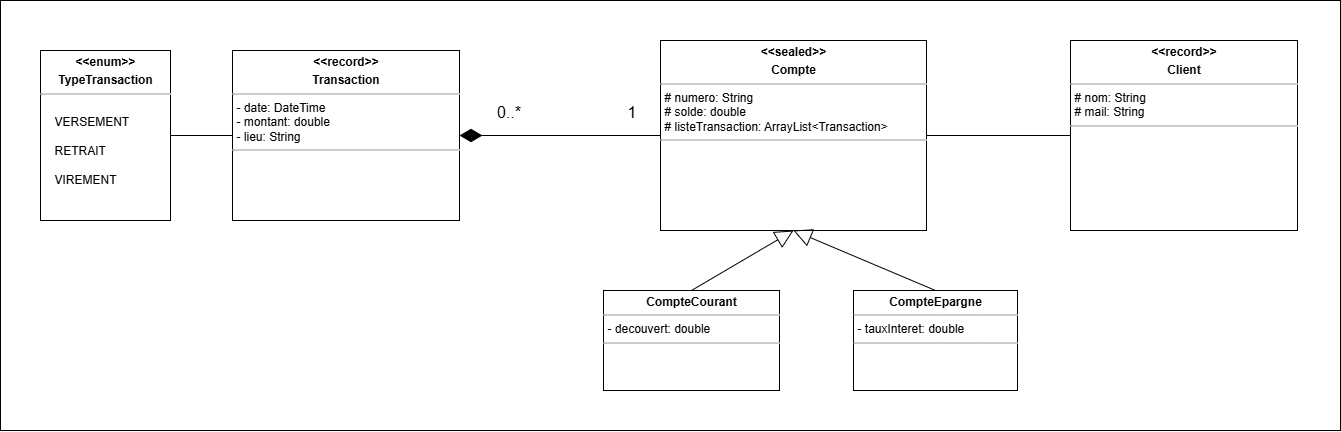

The diagram above was exported from draw.io. Its source (the exported page's mxGraphModel, read from the mxfile embedded in the PNG):
<mxGraphModel dx="839" dy="457" grid="1" gridSize="10" guides="1" tooltips="1" connect="1" arrows="1" fold="1" page="1" pageScale="1" pageWidth="850" pageHeight="1100" math="0" shadow="0">
  <root>
    <mxCell id="0" />
    <mxCell id="1" parent="0" />
    <mxCell id="jNarqy5GBVuvUquCViOI-1" value="" style="rounded=0;whiteSpace=wrap;html=1;" parent="1" vertex="1">
      <mxGeometry x="20" y="40" width="1340" height="430" as="geometry" />
    </mxCell>
    <mxCell id="jNarqy5GBVuvUquCViOI-2" value="" style="edgeStyle=orthogonalEdgeStyle;rounded=0;orthogonalLoop=1;jettySize=auto;html=1;endArrow=none;startFill=0;" parent="1" edge="1">
      <mxGeometry relative="1" as="geometry">
        <mxPoint x="723" y="382.5" as="targetPoint" />
      </mxGeometry>
    </mxCell>
    <mxCell id="jNarqy5GBVuvUquCViOI-3" value="1..*" style="edgeLabel;html=1;align=center;verticalAlign=middle;resizable=0;points=[];" parent="jNarqy5GBVuvUquCViOI-2" vertex="1" connectable="0">
      <mxGeometry x="-0.5273" y="-1" relative="1" as="geometry">
        <mxPoint x="-14" as="offset" />
      </mxGeometry>
    </mxCell>
    <mxCell id="jNarqy5GBVuvUquCViOI-4" value="1..*" style="edgeLabel;html=1;align=center;verticalAlign=middle;resizable=0;points=[];" parent="jNarqy5GBVuvUquCViOI-2" vertex="1" connectable="0">
      <mxGeometry x="0.4545" y="1" relative="1" as="geometry">
        <mxPoint x="-16" as="offset" />
      </mxGeometry>
    </mxCell>
    <mxCell id="jNarqy5GBVuvUquCViOI-32" value="&lt;p style=&quot;margin:0px;margin-top:4px;text-align:center;&quot;&gt;&lt;b&gt;&amp;lt;&amp;lt;record&amp;gt;&amp;gt;&lt;/b&gt;&lt;/p&gt;&lt;p style=&quot;margin:0px;margin-top:4px;text-align:center;&quot;&gt;&lt;b&gt;Transaction&lt;/b&gt;&lt;/p&gt;&lt;hr size=&quot;1&quot;&gt;&lt;p style=&quot;margin: 0px 0px 0px 4px;&quot;&gt;&lt;span style=&quot;background-color: transparent; color: light-dark(rgb(0, 0, 0), rgb(255, 255, 255));&quot;&gt;- date: DateTime&lt;/span&gt;&lt;/p&gt;&lt;p style=&quot;margin: 0px 0px 0px 4px;&quot;&gt;&lt;span style=&quot;background-color: transparent;&quot;&gt;- montant: double&lt;/span&gt;&lt;br&gt;&lt;/p&gt;&lt;p style=&quot;margin: 0px 0px 0px 4px;&quot;&gt;- lieu: String&lt;/p&gt;&lt;hr size=&quot;1&quot;&gt;&lt;p style=&quot;margin: 0px 0px 0px 4px;&quot;&gt;&lt;br&gt;&lt;/p&gt;" style="verticalAlign=top;align=left;overflow=fill;fontSize=12;fontFamily=Helvetica;html=1;rounded=0;shadow=0;comic=0;labelBackgroundColor=none;strokeWidth=1" parent="1" vertex="1">
      <mxGeometry x="252" y="90" width="227" height="170" as="geometry" />
    </mxCell>
    <mxCell id="jNarqy5GBVuvUquCViOI-36" value="&lt;p style=&quot;margin:0px;margin-top:4px;text-align:center;&quot;&gt;&lt;b style=&quot;background-color: transparent; color: light-dark(rgb(0, 0, 0), rgb(255, 255, 255));&quot;&gt;&amp;lt;&amp;lt;sealed&amp;gt;&amp;gt;&lt;/b&gt;&lt;/p&gt;&lt;p style=&quot;margin:0px;margin-top:4px;text-align:center;&quot;&gt;&lt;b&gt;Compte&lt;/b&gt;&lt;/p&gt;&lt;hr size=&quot;1&quot;&gt;&lt;p style=&quot;margin: 0px 0px 0px 4px;&quot;&gt;# numero&lt;span style=&quot;background-color: transparent;&quot;&gt;: String&lt;/span&gt;&lt;/p&gt;&lt;p style=&quot;margin: 0px 0px 0px 4px;&quot;&gt;&lt;span style=&quot;background-color: transparent;&quot;&gt;# solde: double&lt;/span&gt;&lt;/p&gt;&lt;p style=&quot;margin: 0px 0px 0px 4px;&quot;&gt;&lt;span style=&quot;background-color: transparent;&quot;&gt;# listeTransaction:&amp;nbsp;&lt;/span&gt;&lt;span style=&quot;background-color: transparent;&quot;&gt;ArrayList&amp;lt;Transaction&amp;gt;&lt;/span&gt;&lt;br&gt;&lt;/p&gt;&lt;hr size=&quot;1&quot;&gt;&lt;p style=&quot;margin:0px;margin-left:4px;&quot;&gt;&lt;br&gt;&lt;/p&gt;" style="verticalAlign=top;align=left;overflow=fill;fontSize=12;fontFamily=Helvetica;html=1;rounded=0;shadow=0;comic=0;labelBackgroundColor=none;strokeWidth=1" parent="1" vertex="1">
      <mxGeometry x="680" y="80" width="266" height="190" as="geometry" />
    </mxCell>
    <mxCell id="jNarqy5GBVuvUquCViOI-42" value="&lt;p style=&quot;margin:0px;margin-top:4px;text-align:center;&quot;&gt;&lt;b&gt;CompteCourant&lt;/b&gt;&lt;/p&gt;&lt;hr size=&quot;1&quot;&gt;&lt;p style=&quot;margin: 0px 0px 0px 4px;&quot;&gt;- decouvert: double&lt;/p&gt;&lt;hr size=&quot;1&quot;&gt;&lt;p style=&quot;margin: 0px 0px 0px 4px;&quot;&gt;&lt;br&gt;&lt;/p&gt;" style="verticalAlign=top;align=left;overflow=fill;fontSize=12;fontFamily=Helvetica;html=1;rounded=0;shadow=0;comic=0;labelBackgroundColor=none;strokeWidth=1" parent="1" vertex="1">
      <mxGeometry x="623" y="330" width="176" height="100" as="geometry" />
    </mxCell>
    <mxCell id="jNarqy5GBVuvUquCViOI-43" value="&lt;p style=&quot;margin:0px;margin-top:4px;text-align:center;&quot;&gt;&lt;b&gt;CompteEpargne&lt;/b&gt;&lt;/p&gt;&lt;hr size=&quot;1&quot;&gt;&lt;p style=&quot;margin: 0px 0px 0px 4px;&quot;&gt;- tauxInteret: double&lt;/p&gt;&lt;hr size=&quot;1&quot;&gt;&lt;p style=&quot;margin: 0px 0px 0px 4px;&quot;&gt;&lt;br&gt;&lt;/p&gt;" style="verticalAlign=top;align=left;overflow=fill;fontSize=12;fontFamily=Helvetica;html=1;rounded=0;shadow=0;comic=0;labelBackgroundColor=none;strokeWidth=1" parent="1" vertex="1">
      <mxGeometry x="873" y="330" width="164" height="100" as="geometry" />
    </mxCell>
    <mxCell id="jNarqy5GBVuvUquCViOI-44" value="" style="endArrow=block;html=1;rounded=0;exitX=0.5;exitY=0;exitDx=0;exitDy=0;entryX=0.5;entryY=1;entryDx=0;entryDy=0;endFill=0;targetPerimeterSpacing=0;endSize=16;" parent="1" source="jNarqy5GBVuvUquCViOI-42" target="jNarqy5GBVuvUquCViOI-36" edge="1">
      <mxGeometry width="50" height="50" relative="1" as="geometry">
        <mxPoint x="695" y="310" as="sourcePoint" />
        <mxPoint x="839" y="250" as="targetPoint" />
      </mxGeometry>
    </mxCell>
    <mxCell id="jNarqy5GBVuvUquCViOI-45" value="" style="endArrow=block;html=1;rounded=0;exitX=0.5;exitY=0;exitDx=0;exitDy=0;entryX=0.5;entryY=1;entryDx=0;entryDy=0;endFill=0;endSize=16;" parent="1" source="jNarqy5GBVuvUquCViOI-43" target="jNarqy5GBVuvUquCViOI-36" edge="1">
      <mxGeometry width="50" height="50" relative="1" as="geometry">
        <mxPoint x="707" y="330" as="sourcePoint" />
        <mxPoint x="839" y="250" as="targetPoint" />
      </mxGeometry>
    </mxCell>
    <mxCell id="jNarqy5GBVuvUquCViOI-46" value="" style="endArrow=none;html=1;rounded=0;exitX=1;exitY=0.5;exitDx=0;exitDy=0;entryX=0;entryY=0.5;entryDx=0;entryDy=0;startArrow=diamondThin;startFill=1;startSize=20;" parent="1" source="jNarqy5GBVuvUquCViOI-32" target="jNarqy5GBVuvUquCViOI-36" edge="1">
      <mxGeometry width="50" height="50" relative="1" as="geometry">
        <mxPoint x="533" y="200" as="sourcePoint" />
        <mxPoint x="583" y="150" as="targetPoint" />
      </mxGeometry>
    </mxCell>
    <mxCell id="jNarqy5GBVuvUquCViOI-47" value="1" style="edgeLabel;html=1;align=center;verticalAlign=middle;resizable=0;points=[];fontSize=16;" parent="jNarqy5GBVuvUquCViOI-46" vertex="1" connectable="0">
      <mxGeometry x="-0.9096" relative="1" as="geometry">
        <mxPoint x="163" y="-24" as="offset" />
      </mxGeometry>
    </mxCell>
    <mxCell id="jNarqy5GBVuvUquCViOI-48" value="0..*" style="edgeLabel;html=1;align=center;verticalAlign=middle;resizable=0;points=[];fontSize=16;" parent="jNarqy5GBVuvUquCViOI-46" vertex="1" connectable="0">
      <mxGeometry x="-0.9377" relative="1" as="geometry">
        <mxPoint x="42" y="-24" as="offset" />
      </mxGeometry>
    </mxCell>
    <mxCell id="uvQnkwXU0e3ojc81w3Ta-1" value="&lt;p style=&quot;margin:0px;margin-top:4px;text-align:center;&quot;&gt;&lt;b&gt;&amp;lt;&amp;lt;enum&amp;gt;&amp;gt;&lt;/b&gt;&lt;/p&gt;&lt;p style=&quot;margin:0px;margin-top:4px;text-align:center;&quot;&gt;&lt;b&gt;TypeTransaction&lt;/b&gt;&lt;/p&gt;&lt;hr size=&quot;1&quot;&gt;&lt;p style=&quot;margin: 0px 0px 0px 4px;&quot;&gt;&amp;nbsp;&amp;nbsp;&lt;/p&gt;&lt;p style=&quot;margin: 0px 0px 0px 4px;&quot;&gt;&amp;nbsp; &amp;nbsp;VERSEMENT&lt;/p&gt;&lt;p style=&quot;margin: 0px 0px 0px 4px;&quot;&gt;&amp;nbsp;&amp;nbsp;&lt;/p&gt;&lt;p style=&quot;margin: 0px 0px 0px 4px;&quot;&gt;&amp;nbsp; &amp;nbsp;RETRAIT&lt;/p&gt;&lt;p style=&quot;margin: 0px 0px 0px 4px;&quot;&gt;&amp;nbsp;&amp;nbsp;&lt;/p&gt;&lt;p style=&quot;margin: 0px 0px 0px 4px;&quot;&gt;&amp;nbsp; &amp;nbsp;VIREMENT&lt;/p&gt;" style="verticalAlign=top;align=left;overflow=fill;fontSize=12;fontFamily=Helvetica;html=1;rounded=0;shadow=0;comic=0;labelBackgroundColor=none;strokeWidth=1" vertex="1" parent="1">
      <mxGeometry x="60" y="90" width="130" height="170" as="geometry" />
    </mxCell>
    <mxCell id="uvQnkwXU0e3ojc81w3Ta-2" value="" style="endArrow=none;html=1;rounded=0;entryX=1;entryY=0.5;entryDx=0;entryDy=0;" edge="1" parent="1" source="jNarqy5GBVuvUquCViOI-32" target="uvQnkwXU0e3ojc81w3Ta-1">
      <mxGeometry width="50" height="50" relative="1" as="geometry">
        <mxPoint x="190" y="240" as="sourcePoint" />
        <mxPoint x="240" y="190" as="targetPoint" />
      </mxGeometry>
    </mxCell>
    <mxCell id="uvQnkwXU0e3ojc81w3Ta-3" value="&lt;p style=&quot;margin:0px;margin-top:4px;text-align:center;&quot;&gt;&lt;b style=&quot;background-color: transparent; color: light-dark(rgb(0, 0, 0), rgb(255, 255, 255));&quot;&gt;&amp;lt;&amp;lt;record&amp;gt;&amp;gt;&lt;/b&gt;&lt;/p&gt;&lt;p style=&quot;margin:0px;margin-top:4px;text-align:center;&quot;&gt;&lt;b&gt;Client&lt;/b&gt;&lt;/p&gt;&lt;hr size=&quot;1&quot;&gt;&lt;p style=&quot;margin: 0px 0px 0px 4px;&quot;&gt;# nom&lt;span style=&quot;background-color: transparent;&quot;&gt;: String&lt;/span&gt;&lt;/p&gt;&lt;p style=&quot;margin: 0px 0px 0px 4px;&quot;&gt;&lt;span style=&quot;background-color: transparent;&quot;&gt;# mail: String&lt;/span&gt;&lt;/p&gt;&lt;hr size=&quot;1&quot;&gt;&lt;p style=&quot;margin:0px;margin-left:4px;&quot;&gt;&lt;br&gt;&lt;/p&gt;" style="verticalAlign=top;align=left;overflow=fill;fontSize=12;fontFamily=Helvetica;html=1;rounded=0;shadow=0;comic=0;labelBackgroundColor=none;strokeWidth=1" vertex="1" parent="1">
      <mxGeometry x="1090" y="80" width="227" height="190" as="geometry" />
    </mxCell>
    <mxCell id="uvQnkwXU0e3ojc81w3Ta-4" value="" style="endArrow=none;html=1;rounded=0;entryX=0;entryY=0.5;entryDx=0;entryDy=0;exitX=1;exitY=0.5;exitDx=0;exitDy=0;" edge="1" parent="1" source="jNarqy5GBVuvUquCViOI-36" target="uvQnkwXU0e3ojc81w3Ta-3">
      <mxGeometry width="50" height="50" relative="1" as="geometry">
        <mxPoint x="680" y="420" as="sourcePoint" />
        <mxPoint x="730" y="370" as="targetPoint" />
      </mxGeometry>
    </mxCell>
  </root>
</mxGraphModel>